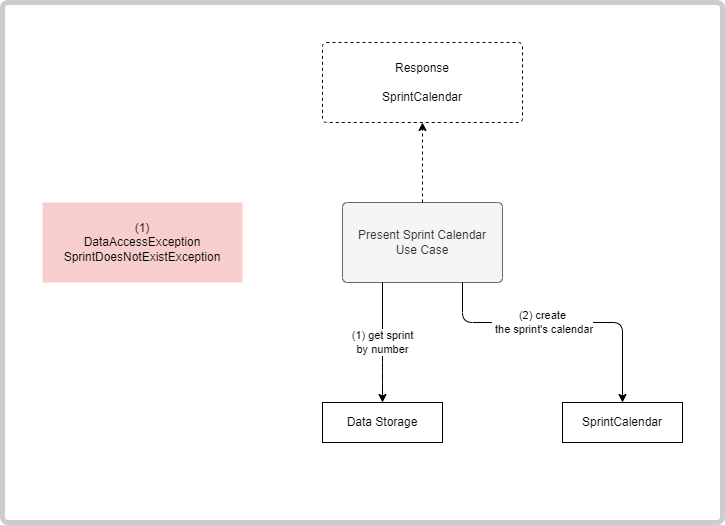

The diagram above was exported from draw.io. Its source (the exported page's mxGraphModel, read from the mxfile embedded in the PNG):
<mxGraphModel dx="1434" dy="836" grid="1" gridSize="10" guides="1" tooltips="1" connect="1" arrows="1" fold="1" page="1" pageScale="1" pageWidth="1169" pageHeight="827" math="0" shadow="0">
  <root>
    <mxCell id="0" />
    <mxCell id="1" parent="0" />
    <mxCell id="KEwN3uG-sko0ZkYikPTg-1" value="" style="rounded=1;whiteSpace=wrap;html=1;arcSize=1;strokeWidth=5;strokeColor=#CCCCCC;container=1;collapsible=0;recursiveResize=0;fillColor=default;" vertex="1" parent="1">
      <mxGeometry x="40" y="40" width="720" height="520" as="geometry" />
    </mxCell>
    <mxCell id="rtsRQ_iXNHwtSSvLNC1H-1" value="Present Sprint Calendar&lt;br&gt;Use Case" style="rounded=1;whiteSpace=wrap;html=1;points=[&#10;[0,0],[0.125,0],[0.25,0],[0.375,0],[0.5,0],[0.625,0],[0.75,0],[0.875,0],&#10;[1,0],[1,0.125],[1,0.25],[1,0.375],[1,0.5],[1,0.625],[1,0.75],[1,0.875],&#10;[1,1],[0.875,1],[0.75,1],[0.625,1],[0.5,1],[0.375,1],[0.25,1],[0.125,1],&#10;[0,1],[0,0.875],[0,0.75],[0,0.625],[0,0.5],[0,0.375],[0,0.25],[0,0.125]&#10;];fillColor=#f5f5f5;strokeColor=#666666;fontColor=#333333;arcSize=6;" parent="KEwN3uG-sko0ZkYikPTg-1" vertex="1">
      <mxGeometry x="340" y="200" width="160" height="80" as="geometry" />
    </mxCell>
    <mxCell id="kyovSMWJlkobpRYDvBvK-2" value="Data Storage" style="rounded=0;whiteSpace=wrap;html=1;points=[&#10;[0,0],[0.125,0],[0.25,0],[0.375,0],[0.5,0],[0.625,0],[0.75,0],[0.875,0],&#10;[1,0],[1,0.125],[1,0.25],[1,0.375],[1,0.5],[1,0.625],[1,0.75],[1,0.875],&#10;[1,1],[0.875,1],[0.75,1],[0.625,1],[0.5,1],[0.375,1],[0.25,1],[0.125,1],&#10;[0,1],[0,0.875],[0,0.75],[0,0.625],[0,0.5],[0,0.375],[0,0.25],[0,0.125]&#10;]" parent="KEwN3uG-sko0ZkYikPTg-1" vertex="1">
      <mxGeometry x="320" y="400" width="120" height="40" as="geometry" />
    </mxCell>
    <mxCell id="qO0WpK-NxiEwvynGpH1x-1" value="(1) get sprint&lt;br&gt;by number" style="edgeStyle=orthogonalEdgeStyle;rounded=1;orthogonalLoop=1;jettySize=auto;html=1;exitX=0.25;exitY=1;exitDx=0;exitDy=0;entryX=0.5;entryY=0;entryDx=0;entryDy=0;" parent="KEwN3uG-sko0ZkYikPTg-1" source="rtsRQ_iXNHwtSSvLNC1H-1" target="kyovSMWJlkobpRYDvBvK-2" edge="1">
      <mxGeometry relative="1" as="geometry">
        <Array as="points">
          <mxPoint x="380" y="370" />
          <mxPoint x="380" y="370" />
        </Array>
        <mxPoint as="offset" />
      </mxGeometry>
    </mxCell>
    <mxCell id="qO0WpK-NxiEwvynGpH1x-2" style="edgeStyle=orthogonalEdgeStyle;rounded=0;orthogonalLoop=1;jettySize=auto;html=1;exitX=0.5;exitY=0;exitDx=0;exitDy=0;entryX=0.5;entryY=1;entryDx=0;entryDy=0;dashed=1;" parent="KEwN3uG-sko0ZkYikPTg-1" source="rtsRQ_iXNHwtSSvLNC1H-1" target="qO0WpK-NxiEwvynGpH1x-3" edge="1">
      <mxGeometry relative="1" as="geometry">
        <mxPoint x="540" y="360" as="sourcePoint" />
        <mxPoint x="540" y="280" as="targetPoint" />
      </mxGeometry>
    </mxCell>
    <mxCell id="qO0WpK-NxiEwvynGpH1x-3" value="Response&lt;br&gt;&lt;br&gt;SprintCalendar" style="rounded=1;whiteSpace=wrap;html=1;dashed=1;arcSize=5;" parent="KEwN3uG-sko0ZkYikPTg-1" vertex="1">
      <mxGeometry x="320" y="40" width="200" height="80" as="geometry" />
    </mxCell>
    <mxCell id="qO0WpK-NxiEwvynGpH1x-4" value="(1)&lt;br&gt;DataAccessException&lt;br&gt;SprintDoesNotExistException" style="rounded=0;whiteSpace=wrap;html=1;fillColor=#f8cecc;strokeColor=none;" parent="KEwN3uG-sko0ZkYikPTg-1" vertex="1">
      <mxGeometry x="40" y="200" width="200" height="80" as="geometry" />
    </mxCell>
    <mxCell id="XtZgwo064eJhXTQFVsj1-1" value="SprintCalendar" style="rounded=0;whiteSpace=wrap;html=1;points=[&#10;[0,0],[0.125,0],[0.25,0],[0.375,0],[0.5,0],[0.625,0],[0.75,0],[0.875,0],&#10;[1,0],[1,0.125],[1,0.25],[1,0.375],[1,0.5],[1,0.625],[1,0.75],[1,0.875],&#10;[1,1],[0.875,1],[0.75,1],[0.625,1],[0.5,1],[0.375,1],[0.25,1],[0.125,1],&#10;[0,1],[0,0.875],[0,0.75],[0,0.625],[0,0.5],[0,0.375],[0,0.25],[0,0.125]&#10;]" parent="KEwN3uG-sko0ZkYikPTg-1" vertex="1">
      <mxGeometry x="560" y="400" width="120" height="40" as="geometry" />
    </mxCell>
    <mxCell id="kyovSMWJlkobpRYDvBvK-6" value="(2) create&lt;br&gt;&amp;nbsp;the sprint's calendar" style="edgeStyle=orthogonalEdgeStyle;rounded=1;orthogonalLoop=1;jettySize=auto;html=1;exitX=0.75;exitY=1;exitDx=0;exitDy=0;entryX=0.5;entryY=0;entryDx=0;entryDy=0;" parent="KEwN3uG-sko0ZkYikPTg-1" source="rtsRQ_iXNHwtSSvLNC1H-1" target="XtZgwo064eJhXTQFVsj1-1" edge="1">
      <mxGeometry x="-0.1429" relative="1" as="geometry">
        <Array as="points">
          <mxPoint x="460" y="320" />
          <mxPoint x="620" y="320" />
        </Array>
        <mxPoint x="620" y="400" as="targetPoint" />
        <mxPoint as="offset" />
      </mxGeometry>
    </mxCell>
  </root>
</mxGraphModel>